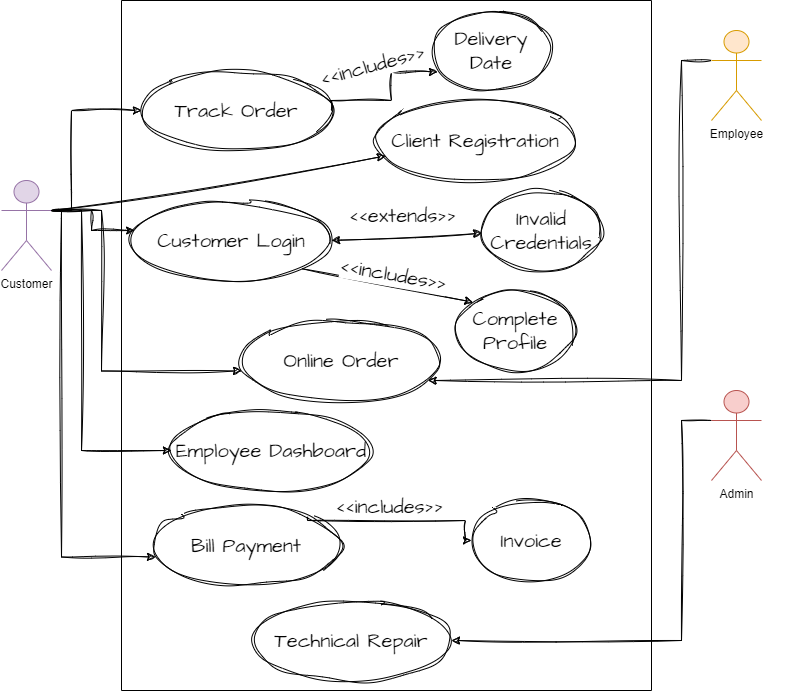

The diagram above was exported from draw.io. Its source (the exported page's mxGraphModel, read from the mxfile embedded in the PNG):
<mxGraphModel dx="1313" dy="734" grid="1" gridSize="10" guides="1" tooltips="1" connect="1" arrows="1" fold="1" page="1" pageScale="1" pageWidth="827" pageHeight="1169" math="0" shadow="0">
  <root>
    <mxCell id="0" />
    <mxCell id="1" parent="0" />
    <mxCell id="8pOhqiZiDmMq2XDhNH0E-1" value="" style="swimlane;startSize=0;" parent="1" vertex="1">
      <mxGeometry x="160" y="90" width="530" height="690" as="geometry" />
    </mxCell>
    <mxCell id="8pOhqiZiDmMq2XDhNH0E-15" value="Technical Repair" style="ellipse;whiteSpace=wrap;html=1;sketch=1;hachureGap=4;jiggle=2;curveFitting=1;fontFamily=Architects Daughter;fontSource=https%3A%2F%2Ffonts.googleapis.com%2Fcss%3Ffamily%3DArchitects%2BDaughter;fontSize=20;" parent="8pOhqiZiDmMq2XDhNH0E-1" vertex="1">
      <mxGeometry x="130" y="600" width="200" height="80" as="geometry" />
    </mxCell>
    <mxCell id="8pOhqiZiDmMq2XDhNH0E-14" value="Bill Payment" style="ellipse;whiteSpace=wrap;html=1;sketch=1;hachureGap=4;jiggle=2;curveFitting=1;fontFamily=Architects Daughter;fontSource=https%3A%2F%2Ffonts.googleapis.com%2Fcss%3Ffamily%3DArchitects%2BDaughter;fontSize=20;" parent="8pOhqiZiDmMq2XDhNH0E-1" vertex="1">
      <mxGeometry x="30" y="504.5" width="190" height="80" as="geometry" />
    </mxCell>
    <mxCell id="8pOhqiZiDmMq2XDhNH0E-13" value="Employee Dashboard" style="ellipse;whiteSpace=wrap;html=1;sketch=1;hachureGap=4;jiggle=2;curveFitting=1;fontFamily=Architects Daughter;fontSource=https%3A%2F%2Ffonts.googleapis.com%2Fcss%3Ffamily%3DArchitects%2BDaughter;fontSize=20;" parent="8pOhqiZiDmMq2XDhNH0E-1" vertex="1">
      <mxGeometry x="50" y="410" width="200" height="80" as="geometry" />
    </mxCell>
    <mxCell id="8pOhqiZiDmMq2XDhNH0E-12" value="Online Order" style="ellipse;whiteSpace=wrap;html=1;sketch=1;hachureGap=4;jiggle=2;curveFitting=1;fontFamily=Architects Daughter;fontSource=https%3A%2F%2Ffonts.googleapis.com%2Fcss%3Ffamily%3DArchitects%2BDaughter;fontSize=20;" parent="8pOhqiZiDmMq2XDhNH0E-1" vertex="1">
      <mxGeometry x="120" y="320" width="200" height="80" as="geometry" />
    </mxCell>
    <mxCell id="8pOhqiZiDmMq2XDhNH0E-11" value="Customer Login" style="ellipse;whiteSpace=wrap;html=1;sketch=1;hachureGap=4;jiggle=2;curveFitting=1;fontFamily=Architects Daughter;fontSource=https%3A%2F%2Ffonts.googleapis.com%2Fcss%3Ffamily%3DArchitects%2BDaughter;fontSize=20;" parent="8pOhqiZiDmMq2XDhNH0E-1" vertex="1">
      <mxGeometry x="10" y="200" width="200" height="80" as="geometry" />
    </mxCell>
    <mxCell id="8pOhqiZiDmMq2XDhNH0E-10" value="Client Registration" style="ellipse;whiteSpace=wrap;html=1;sketch=1;hachureGap=4;jiggle=2;curveFitting=1;fontFamily=Architects Daughter;fontSource=https%3A%2F%2Ffonts.googleapis.com%2Fcss%3Ffamily%3DArchitects%2BDaughter;fontSize=20;" parent="8pOhqiZiDmMq2XDhNH0E-1" vertex="1">
      <mxGeometry x="254" y="100" width="200" height="80" as="geometry" />
    </mxCell>
    <mxCell id="8pOhqiZiDmMq2XDhNH0E-16" value="Invoice" style="ellipse;whiteSpace=wrap;html=1;sketch=1;hachureGap=4;jiggle=2;curveFitting=1;fontFamily=Architects Daughter;fontSource=https%3A%2F%2Ffonts.googleapis.com%2Fcss%3Ffamily%3DArchitects%2BDaughter;fontSize=20;" parent="8pOhqiZiDmMq2XDhNH0E-1" vertex="1">
      <mxGeometry x="350" y="500" width="120" height="80" as="geometry" />
    </mxCell>
    <mxCell id="8pOhqiZiDmMq2XDhNH0E-19" style="edgeStyle=orthogonalEdgeStyle;rounded=0;sketch=1;hachureGap=4;jiggle=2;curveFitting=1;orthogonalLoop=1;jettySize=auto;html=1;exitX=1;exitY=0;exitDx=0;exitDy=0;fontFamily=Architects Daughter;fontSource=https%3A%2F%2Ffonts.googleapis.com%2Fcss%3Ffamily%3DArchitects%2BDaughter;fontSize=16;" parent="8pOhqiZiDmMq2XDhNH0E-1" target="8pOhqiZiDmMq2XDhNH0E-16" edge="1">
      <mxGeometry relative="1" as="geometry">
        <mxPoint x="186.08514421272199" y="516.2157287525381" as="sourcePoint" />
        <mxPoint x="343.91" y="540" as="targetPoint" />
        <Array as="points">
          <mxPoint x="186" y="520" />
          <mxPoint x="344" y="520" />
          <mxPoint x="344" y="540" />
        </Array>
      </mxGeometry>
    </mxCell>
    <mxCell id="8pOhqiZiDmMq2XDhNH0E-20" value="&amp;lt;&amp;lt;includes&amp;gt;&amp;gt;" style="edgeLabel;html=1;align=center;verticalAlign=middle;resizable=0;points=[];fontSize=20;fontFamily=Architects Daughter;" parent="8pOhqiZiDmMq2XDhNH0E-19" vertex="1" connectable="0">
      <mxGeometry x="-0.1483" relative="1" as="geometry">
        <mxPoint x="5" y="-15" as="offset" />
      </mxGeometry>
    </mxCell>
    <mxCell id="8pOhqiZiDmMq2XDhNH0E-21" value="Invalid Credentials" style="ellipse;whiteSpace=wrap;html=1;sketch=1;hachureGap=4;jiggle=2;curveFitting=1;fontFamily=Architects Daughter;fontSource=https%3A%2F%2Ffonts.googleapis.com%2Fcss%3Ffamily%3DArchitects%2BDaughter;fontSize=20;" parent="8pOhqiZiDmMq2XDhNH0E-1" vertex="1">
      <mxGeometry x="360" y="190" width="120" height="80" as="geometry" />
    </mxCell>
    <mxCell id="8pOhqiZiDmMq2XDhNH0E-22" value="" style="endArrow=classic;startArrow=classic;html=1;rounded=0;sketch=1;hachureGap=4;jiggle=2;curveFitting=1;fontFamily=Architects Daughter;fontSource=https%3A%2F%2Ffonts.googleapis.com%2Fcss%3Ffamily%3DArchitects%2BDaughter;fontSize=16;exitX=1;exitY=0.5;exitDx=0;exitDy=0;" parent="8pOhqiZiDmMq2XDhNH0E-1" source="8pOhqiZiDmMq2XDhNH0E-11" target="8pOhqiZiDmMq2XDhNH0E-21" edge="1">
      <mxGeometry width="50" height="50" relative="1" as="geometry">
        <mxPoint x="210" y="255" as="sourcePoint" />
        <mxPoint x="260" y="205" as="targetPoint" />
      </mxGeometry>
    </mxCell>
    <mxCell id="8pOhqiZiDmMq2XDhNH0E-23" value="&amp;lt;&amp;lt;extends&amp;gt;&amp;gt;" style="edgeLabel;html=1;align=center;verticalAlign=middle;resizable=0;points=[];fontSize=20;fontFamily=Architects Daughter;rotation=0;" parent="8pOhqiZiDmMq2XDhNH0E-22" vertex="1" connectable="0">
      <mxGeometry x="0.4836" relative="1" as="geometry">
        <mxPoint x="-41" y="-20" as="offset" />
      </mxGeometry>
    </mxCell>
    <mxCell id="8pOhqiZiDmMq2XDhNH0E-25" value="Complete Profile" style="ellipse;whiteSpace=wrap;html=1;sketch=1;hachureGap=4;jiggle=2;curveFitting=1;fontFamily=Architects Daughter;fontSource=https%3A%2F%2Ffonts.googleapis.com%2Fcss%3Ffamily%3DArchitects%2BDaughter;fontSize=20;" parent="8pOhqiZiDmMq2XDhNH0E-1" vertex="1">
      <mxGeometry x="334" y="290" width="120" height="80" as="geometry" />
    </mxCell>
    <mxCell id="8pOhqiZiDmMq2XDhNH0E-26" value="" style="endArrow=classic;html=1;rounded=0;sketch=1;hachureGap=4;jiggle=2;curveFitting=1;fontFamily=Architects Daughter;fontSource=https%3A%2F%2Ffonts.googleapis.com%2Fcss%3Ffamily%3DArchitects%2BDaughter;fontSize=16;exitX=1;exitY=1;exitDx=0;exitDy=0;entryX=0;entryY=0;entryDx=0;entryDy=0;" parent="8pOhqiZiDmMq2XDhNH0E-1" source="8pOhqiZiDmMq2XDhNH0E-11" target="8pOhqiZiDmMq2XDhNH0E-25" edge="1">
      <mxGeometry width="50" height="50" relative="1" as="geometry">
        <mxPoint x="260" y="330" as="sourcePoint" />
        <mxPoint x="310" y="280" as="targetPoint" />
      </mxGeometry>
    </mxCell>
    <mxCell id="8pOhqiZiDmMq2XDhNH0E-27" value="&amp;lt;&amp;lt;includes&amp;gt;&amp;gt;" style="edgeLabel;html=1;align=center;verticalAlign=middle;resizable=0;points=[];fontSize=20;fontFamily=Architects Daughter;rotation=10;" parent="8pOhqiZiDmMq2XDhNH0E-1" vertex="1" connectable="0">
      <mxGeometry x="277.3405188786112" y="270" as="geometry">
        <mxPoint x="-4.954115438064113" y="3.9315061015258292" as="offset" />
      </mxGeometry>
    </mxCell>
    <mxCell id="8pOhqiZiDmMq2XDhNH0E-40" style="edgeStyle=orthogonalEdgeStyle;rounded=0;sketch=1;hachureGap=4;jiggle=2;curveFitting=1;orthogonalLoop=1;jettySize=auto;html=1;exitX=1;exitY=0.5;exitDx=0;exitDy=0;entryX=0.05;entryY=0.769;entryDx=0;entryDy=0;entryPerimeter=0;fontFamily=Architects Daughter;fontSource=https%3A%2F%2Ffonts.googleapis.com%2Fcss%3Ffamily%3DArchitects%2BDaughter;fontSize=16;" parent="8pOhqiZiDmMq2XDhNH0E-1" source="8pOhqiZiDmMq2XDhNH0E-28" target="8pOhqiZiDmMq2XDhNH0E-29" edge="1">
      <mxGeometry relative="1" as="geometry">
        <Array as="points">
          <mxPoint x="210" y="100" />
          <mxPoint x="270" y="100" />
          <mxPoint x="270" y="71" />
        </Array>
      </mxGeometry>
    </mxCell>
    <mxCell id="8pOhqiZiDmMq2XDhNH0E-28" value="Track Order" style="ellipse;whiteSpace=wrap;html=1;sketch=1;hachureGap=4;jiggle=2;curveFitting=1;fontFamily=Architects Daughter;fontSource=https%3A%2F%2Ffonts.googleapis.com%2Fcss%3Ffamily%3DArchitects%2BDaughter;fontSize=20;" parent="8pOhqiZiDmMq2XDhNH0E-1" vertex="1">
      <mxGeometry x="20" y="70" width="190" height="80" as="geometry" />
    </mxCell>
    <mxCell id="8pOhqiZiDmMq2XDhNH0E-29" value="Delivery Date" style="ellipse;whiteSpace=wrap;html=1;sketch=1;hachureGap=4;jiggle=2;curveFitting=1;fontFamily=Architects Daughter;fontSource=https%3A%2F%2Ffonts.googleapis.com%2Fcss%3Ffamily%3DArchitects%2BDaughter;fontSize=20;" parent="8pOhqiZiDmMq2XDhNH0E-1" vertex="1">
      <mxGeometry x="310" y="10" width="120" height="80" as="geometry" />
    </mxCell>
    <mxCell id="8pOhqiZiDmMq2XDhNH0E-31" value="&amp;lt;&amp;lt;includes&amp;gt;&amp;gt;" style="edgeLabel;html=1;align=center;verticalAlign=middle;resizable=0;points=[];fontSize=20;fontFamily=Architects Daughter;rotation=-15;" parent="8pOhqiZiDmMq2XDhNH0E-1" vertex="1" connectable="0">
      <mxGeometry x="254.00051887861116" y="60" as="geometry">
        <mxPoint x="-4.954115438064113" y="3.9315061015258292" as="offset" />
      </mxGeometry>
    </mxCell>
    <mxCell id="8pOhqiZiDmMq2XDhNH0E-35" style="edgeStyle=orthogonalEdgeStyle;rounded=0;sketch=1;hachureGap=4;jiggle=2;curveFitting=1;orthogonalLoop=1;jettySize=auto;html=1;exitX=1;exitY=0.3333333333333333;exitDx=0;exitDy=0;exitPerimeter=0;fontFamily=Architects Daughter;fontSource=https%3A%2F%2Ffonts.googleapis.com%2Fcss%3Ffamily%3DArchitects%2BDaughter;fontSize=16;" parent="1" source="8pOhqiZiDmMq2XDhNH0E-2" target="8pOhqiZiDmMq2XDhNH0E-11" edge="1">
      <mxGeometry relative="1" as="geometry">
        <Array as="points">
          <mxPoint x="130" y="300" />
          <mxPoint x="130" y="320" />
        </Array>
      </mxGeometry>
    </mxCell>
    <mxCell id="8pOhqiZiDmMq2XDhNH0E-36" style="edgeStyle=orthogonalEdgeStyle;rounded=0;sketch=1;hachureGap=4;jiggle=2;curveFitting=1;orthogonalLoop=1;jettySize=auto;html=1;exitX=1;exitY=0.3333333333333333;exitDx=0;exitDy=0;exitPerimeter=0;entryX=0;entryY=0.631;entryDx=0;entryDy=0;entryPerimeter=0;fontFamily=Architects Daughter;fontSource=https%3A%2F%2Ffonts.googleapis.com%2Fcss%3Ffamily%3DArchitects%2BDaughter;fontSize=16;" parent="1" source="8pOhqiZiDmMq2XDhNH0E-2" target="8pOhqiZiDmMq2XDhNH0E-12" edge="1">
      <mxGeometry relative="1" as="geometry">
        <Array as="points">
          <mxPoint x="140" y="300" />
          <mxPoint x="140" y="461" />
        </Array>
      </mxGeometry>
    </mxCell>
    <mxCell id="8pOhqiZiDmMq2XDhNH0E-37" style="edgeStyle=orthogonalEdgeStyle;rounded=0;sketch=1;hachureGap=4;jiggle=2;curveFitting=1;orthogonalLoop=1;jettySize=auto;html=1;exitX=1;exitY=0.3333333333333333;exitDx=0;exitDy=0;exitPerimeter=0;entryX=0;entryY=0.5;entryDx=0;entryDy=0;fontFamily=Architects Daughter;fontSource=https%3A%2F%2Ffonts.googleapis.com%2Fcss%3Ffamily%3DArchitects%2BDaughter;fontSize=16;" parent="1" source="8pOhqiZiDmMq2XDhNH0E-2" target="8pOhqiZiDmMq2XDhNH0E-13" edge="1">
      <mxGeometry relative="1" as="geometry">
        <Array as="points">
          <mxPoint x="120" y="300" />
          <mxPoint x="120" y="540" />
        </Array>
      </mxGeometry>
    </mxCell>
    <mxCell id="8pOhqiZiDmMq2XDhNH0E-38" style="edgeStyle=orthogonalEdgeStyle;rounded=0;sketch=1;hachureGap=4;jiggle=2;curveFitting=1;orthogonalLoop=1;jettySize=auto;html=1;exitX=1;exitY=0.3333333333333333;exitDx=0;exitDy=0;exitPerimeter=0;entryX=0.021;entryY=0.65;entryDx=0;entryDy=0;entryPerimeter=0;fontFamily=Architects Daughter;fontSource=https%3A%2F%2Ffonts.googleapis.com%2Fcss%3Ffamily%3DArchitects%2BDaughter;fontSize=16;" parent="1" source="8pOhqiZiDmMq2XDhNH0E-2" target="8pOhqiZiDmMq2XDhNH0E-14" edge="1">
      <mxGeometry relative="1" as="geometry">
        <Array as="points">
          <mxPoint x="100" y="300" />
          <mxPoint x="100" y="647" />
        </Array>
      </mxGeometry>
    </mxCell>
    <mxCell id="8pOhqiZiDmMq2XDhNH0E-41" style="edgeStyle=orthogonalEdgeStyle;rounded=0;sketch=1;hachureGap=4;jiggle=2;curveFitting=1;orthogonalLoop=1;jettySize=auto;html=1;exitX=1;exitY=0.3333333333333333;exitDx=0;exitDy=0;exitPerimeter=0;entryX=0;entryY=0.5;entryDx=0;entryDy=0;fontFamily=Architects Daughter;fontSource=https%3A%2F%2Ffonts.googleapis.com%2Fcss%3Ffamily%3DArchitects%2BDaughter;fontSize=16;" parent="1" source="8pOhqiZiDmMq2XDhNH0E-2" target="8pOhqiZiDmMq2XDhNH0E-28" edge="1">
      <mxGeometry relative="1" as="geometry">
        <Array as="points">
          <mxPoint x="110" y="300" />
          <mxPoint x="110" y="200" />
        </Array>
      </mxGeometry>
    </mxCell>
    <mxCell id="8pOhqiZiDmMq2XDhNH0E-2" value="Customer" style="shape=umlActor;verticalLabelPosition=bottom;verticalAlign=top;html=1;outlineConnect=0;fillColor=#e1d5e7;strokeColor=#9673a6;" parent="1" vertex="1">
      <mxGeometry x="40" y="270" width="50" height="90" as="geometry" />
    </mxCell>
    <mxCell id="8pOhqiZiDmMq2XDhNH0E-39" style="edgeStyle=orthogonalEdgeStyle;rounded=0;sketch=1;hachureGap=4;jiggle=2;curveFitting=1;orthogonalLoop=1;jettySize=auto;html=1;exitX=0;exitY=0.3333333333333333;exitDx=0;exitDy=0;exitPerimeter=0;entryX=1;entryY=0.5;entryDx=0;entryDy=0;fontFamily=Architects Daughter;fontSource=https%3A%2F%2Ffonts.googleapis.com%2Fcss%3Ffamily%3DArchitects%2BDaughter;fontSize=16;" parent="1" source="8pOhqiZiDmMq2XDhNH0E-6" target="8pOhqiZiDmMq2XDhNH0E-15" edge="1">
      <mxGeometry relative="1" as="geometry">
        <Array as="points">
          <mxPoint x="720" y="510" />
          <mxPoint x="720" y="730" />
        </Array>
      </mxGeometry>
    </mxCell>
    <mxCell id="8pOhqiZiDmMq2XDhNH0E-6" value="Admin" style="shape=umlActor;verticalLabelPosition=bottom;verticalAlign=top;html=1;outlineConnect=0;fillColor=#f8cecc;strokeColor=#b85450;" parent="1" vertex="1">
      <mxGeometry x="750" y="480" width="50" height="90" as="geometry" />
    </mxCell>
    <mxCell id="8pOhqiZiDmMq2XDhNH0E-42" style="edgeStyle=orthogonalEdgeStyle;rounded=0;sketch=1;hachureGap=4;jiggle=2;curveFitting=1;orthogonalLoop=1;jettySize=auto;html=1;exitX=0;exitY=0.3333333333333333;exitDx=0;exitDy=0;exitPerimeter=0;fontFamily=Architects Daughter;fontSource=https%3A%2F%2Ffonts.googleapis.com%2Fcss%3Ffamily%3DArchitects%2BDaughter;fontSize=16;" parent="1" source="8pOhqiZiDmMq2XDhNH0E-7" target="8pOhqiZiDmMq2XDhNH0E-12" edge="1">
      <mxGeometry relative="1" as="geometry">
        <Array as="points">
          <mxPoint x="720" y="150" />
          <mxPoint x="720" y="470" />
        </Array>
      </mxGeometry>
    </mxCell>
    <mxCell id="8pOhqiZiDmMq2XDhNH0E-7" value="Employee" style="shape=umlActor;verticalLabelPosition=bottom;verticalAlign=top;html=1;outlineConnect=0;fillColor=#ffe6cc;strokeColor=#d79b00;" parent="1" vertex="1">
      <mxGeometry x="750" y="120" width="50" height="90" as="geometry" />
    </mxCell>
    <mxCell id="8pOhqiZiDmMq2XDhNH0E-34" value="" style="endArrow=classic;html=1;rounded=0;sketch=1;hachureGap=4;jiggle=2;curveFitting=1;fontFamily=Architects Daughter;fontSource=https%3A%2F%2Ffonts.googleapis.com%2Fcss%3Ffamily%3DArchitects%2BDaughter;fontSize=16;entryX=0.05;entryY=0.694;entryDx=0;entryDy=0;entryPerimeter=0;" parent="1" target="8pOhqiZiDmMq2XDhNH0E-10" edge="1">
      <mxGeometry width="50" height="50" relative="1" as="geometry">
        <mxPoint x="90" y="300" as="sourcePoint" />
        <mxPoint x="140" y="250" as="targetPoint" />
      </mxGeometry>
    </mxCell>
  </root>
</mxGraphModel>